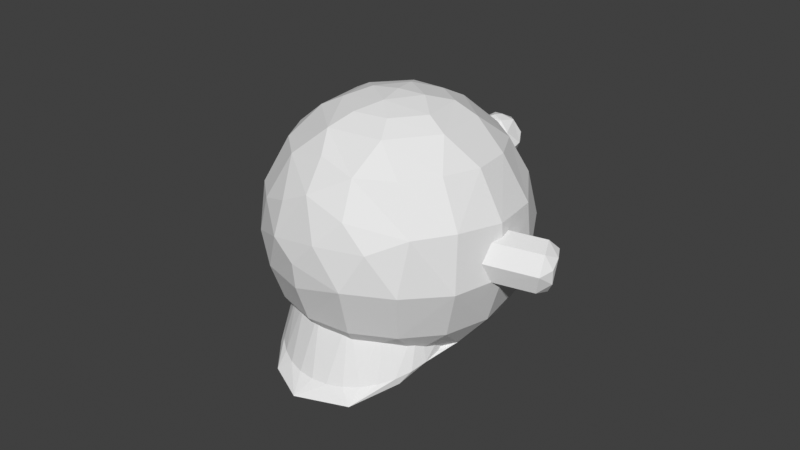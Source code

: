 # Source: ghost.blend  (saved by Blender 2.93.21; exported with 4.5.12 LTS)
import bpy
from mathutils import Matrix  # noqa: F401  (used for matrix-valued properties, if any)

bpy.ops.wm.read_factory_settings(use_empty=True)
scene = bpy.context.scene
scene.name = 'Scene'

# ---- collections
col_collection = bpy.data.collections.new('Collection'); scene.collection.children.link(col_collection)

# ---- world
world_world = bpy.data.worlds.new('World'); scene.world = world_world
world_world.use_nodes = True; world_world.node_tree.nodes.clear()
_N = world_world.node_tree.nodes; _L = world_world.node_tree.links
n0 = _N.new('ShaderNodeOutputWorld'); n0.name = 'World Output'; n0.location = (300, 300)
n1 = _N.new('ShaderNodeBackground'); n1.name = 'Background'; n1.location = (10, 300)
n1.inputs[0].default_value = (0.05088, 0.05088, 0.05088, 1.0)
_L.new(n1.outputs[0], n0.inputs[0])
n0.is_active_output = True
world_world.color = (0.05088, 0.05088, 0.05088)
world_world.use_sun_shadow = False
world_world.sun_shadow_jitter_overblur = 0.0

# ---- meshes
me_cylinder_001 = bpy.data.meshes.new('Cylinder.001')
me_cylinder_001.from_pydata([(0.6517, -0.8027, -0.8497), (0.9675, -0.3154, -0.6816), (1.05, -0.8422, -0.5918), (1.219, -0.673, -0.2885), (0.9764, -1.227, -0.3456), (0.928, -1.135, 0.04828), (0.6938, -1.462, -0.2124), (0.3178, -1.586, -0.1172), (0.2283, -1.445, 0.1278), (0.0308, -1.6, -0.2762), (-0.4558, -1.384, -0.09482), (-0.3408, -1.421, -0.5033), (-0.7189, -1.032, -0.4827), (-0.2068, -1.107, -0.7971), (-0.431, -0.5695, -0.8301), (0.1086, -0.7743, -0.9316), (0.2773, -0.2538, -0.9159), (-0.2283, 1.445, -0.1278), (-0.3178, 1.586, 0.1172), (-0.0308, 1.6, 0.2762), (0.4558, 1.384, 0.09482), (0.7189, 1.032, 0.4827), (0.3408, 1.421, 0.5033), (0.2068, 1.107, 0.7971), (0.431, 0.5695, 0.8301), (-0.2773, 0.2538, 0.9159), (-0.1086, 0.7743, 0.9316), (-0.9675, 0.3154, 0.6816), (-1.219, 0.673, 0.2885), (-0.6517, 0.8027, 0.8497), (-1.05, 0.8422, 0.5918), (-0.9764, 1.227, 0.3456), (-0.928, 1.135, -0.04828), (-0.6938, 1.462, 0.2124), (5.584, -1.474, -2.829), (1.986, 1.914, -4.479), (-1.758, 1.29, -4.588), (4.01, 1.363, -3.483), (2.263, 2.319, -3.788), (1.006, 2.352, -3.925), (-2.66, 1.072, -4.036), (-4.194, -1.522, -3.605), (5.252, -0.3719, -2.662), (3.759, 1.652, -2.56), (-1.254, 2.121, -3.575), (-2.104, 1.876, -3.401), (-3.8, -0.4884, -3.896), (4.82, 0.5349, -2.799), (2.53, 2.37, -2.641), (1.597, 2.658, -2.716), (0.7022, 2.598, -2.506), (-0.4254, 2.416, -2.366), (-1.332, 2.176, -2.661), (-2.867, 1.289, -3.144), (-3.401, 0.5402, -3.591), (0.9787, 2.499, -1.88), (-0.953, 2.303, -2.014), (-3.4, 0.6478, -2.424), (3.545, 1.341, -1.592), (2.199, 2.014, -1.512), (0.7042, 2.109, -1.283), (-1.172, 1.913, -1.505), (-2.266, 1.661, -2.122), (5.065, -0.531, -1.827), (4.542, 0.02437, -1.452), (3.391, 0.4211, -0.7675), (1.579, 1.154, -0.5477), (-0.4052, 1.229, -0.6122), (-1.762, 0.9557, -0.9257), (-2.954, 0.4164, -1.394), (-3.77, -0.4925, -1.841), (4.936, -1.924, -1.224), (3.274, -0.8649, -0.2441), (1.425, -0.4236, 0.1303), (-0.563, -0.4304, 0.07504), (-2.352, -0.6557, -0.4606), (-4.092, -0.6081, -2.577), (-4.296, -1.456, -2.978), (1.488, -2.229, 0.3511), (-3.366, -1.485, -0.9722), (5.382, -1.594, -1.912), (4.404, -1.777, -0.7381), (3.289, -2.347, -0.1006), (-0.6913, -2.376, 0.2821), (-2.452, -2.361, -0.2973), (-3.378, -3.114, -1.015), (3.285, -3.817, -0.2896), (1.481, -3.833, 0.1949), (-0.5494, -4.302, 0.01496), (-2.339, -4.051, -0.5131), (1.019, -5.176, -0.242), (-0.3796, -5.908, -0.7223), (4.972, -3.357, -1.414), (4.44, -3.859, -1.013), (3.409, -5.063, -0.8518), (2.069, -5.621, -0.6521), (-2.185, -5.47, -1.157), (-3.239, -4.88, -1.649), (1.192, -6.46, -1.149), (0.3745, -6.946, -1.743), (3.938, -5.583, -1.74), (2.776, -6.316, -1.549), (-0.5943, -6.851, -1.857), (-1.956, -6.393, -2.093), (-2.953, -5.734, -2.79), (5.394, -3.068, -2.01), (5.119, -4.132, -2.109), (2.403, -6.834, -2.238), (1.112, -7.2, -2.362), (-0.3189, -7.17, -3.052), (4.678, -5.051, -2.185), (3.787, -6.16, -2.678), (2.17, -7.017, -3.126), (-1.666, -6.708, -3.146), (5.364, -3.926, -3.065), (0.798, -7.154, -3.578), (4.037, -5.802, -3.592), (2.386, -6.668, -3.987), (-0.4843, -6.704, -4.238), (-1.848, -6.097, -4.218), (-2.703, -5.659, -3.933), (5.574, -2.255, -2.402), (5.019, -4.526, -3.517), (1.063, -6.382, -4.727), (-1.244, -5.325, -5.183), (4.232, -4.927, -4.382), (2.625, -5.596, -4.979), (0.1865, -5.734, -5.224), (1.268, -4.968, -5.61), (4.359, -3.644, -4.901), (2.779, -4.003, -5.636), (0.3464, -4.125, -5.916), (-1.108, -3.856, -5.786), (-2.354, -4.161, -5.222), (-4.053, -2.274, -4.02), (4.439, -2.164, -5.035), (1.46, -3.125, -6.065), (5.616, -2.878, -2.923), (5.497, -2.585, -3.65), (5.209, -2.732, -4.217), (2.896, -2.14, -5.825), (0.8017, -0.9941, -6.07), (-0.211, -2.281, -6.127), (-2.012, -2.164, -5.675), (-3.015, -2.704, -5.122), (4.348, -0.6956, -4.856), (-1.061, -0.8655, -5.832), (2.768, -0.3357, -5.593), (1.33, 0.04648, -5.648), (0.3609, -0.2416, -5.766), (-3.628, -2.235, -4.631), (2.219, 0.6359, -5.351), (-0.7224, -0.09166, -5.615), (-1.92, -0.2267, -5.405), (-2.498, 0.3083, -4.804), (5.439, -1.008, -3.391), (5.119, -0.6586, -3.951), (4.211, 0.5475, -4.298), (3.016, 1.111, -4.749), (1.338, 1.185, -5.115), (-3.163, -0.6521, -4.763), (-0.9415, 1.486, -4.649), (1.037, 1.109, -3.91), (0.1247, 0.8819, -3.275), (-0.751, 1.026, -3.577), (-0.01037, 0.9099, -2.569), (0.6585, 1.551, -2.198), (-0.1975, 1.315, -2.176), (-1.047, 1.293, -2.431), (1.355, -0.8242, -5.243), (0.5172, -1.1, -5.266), (0.5073, -0.8397, -4.807), (-0.3632, -1.024, -5.237), (0.349, 0.2168, -4.238), (-0.5453, 0.2294, -4.509), (-3.463, -2.309, -0.9024), (-4.263, -3.913, -0.7914), (-3.649, -2.869, -0.7609), (-4.464, -3.807, -1.462), (-3.846, -3.477, -0.7094), (-4.015, -4.087, -0.7443), (-4.144, -4.686, -0.8559), (-4.229, -5.249, -1.04), (-4.266, -5.756, -1.289), (-4.796, -5.763, -0.9404), (-4.866, -5.09, -1.491), (-4.699, -4.511, -2.191), (-4.253, -6.186, -1.594), (-4.192, -6.524, -1.943), (-4.085, -6.756, -2.323), (-3.935, -6.873, -2.719), (-4.737, -7.227, -2.013), (-4.862, -6.259, -2.211), (-3.749, -6.871, -3.115), (-4.295, -7.308, -3.002), (-3.533, -6.75, -3.497), (-3.297, -6.515, -3.85), (-3.048, -6.175, -4.16), (-4.424, -6.304, -3.15), (-2.803, -5.727, -4.416), (-3.954, -5.475, -3.662), (-4.685, -5.372, -2.71), (-2.608, -5.199, -4.599), (-3.769, -6.759, -3.743), (-1.901, -1.382, -1.054), (-1.907, -3.02, -0.7992), (-1.866, -4.177, -0.9876), (-1.756, -5.21, -1.466), (-1.597, -5.873, -2.151), (-1.459, -6.067, -2.743), (-1.335, -6.024, -3.291), (-1.157, -5.594, -4.031), (-1.052, -4.818, -4.546), (-1.051, -4.275, -4.753), (2.949, 2.777, -3.116), (3.663, 2.554, -2.944), (3.301, 2.775, -2.998), (2.533, 2.674, -3.059), (2.806, 2.764, -2.758), (2.193, 2.329, -2.948), (3.675, 2.404, -2.658), (3.194, 2.647, -2.593), (2.374, 2.489, -2.73), (2.874, 2.435, -2.424), (3.889, 2.085, -2.833), (3.364, 1.89, -2.361), (2.647, 2.047, -2.383), (2.32, 2.034, -2.55), (2.118, 2.024, -3.001), (3.384, 1.437, -2.472), (2.347, 1.506, -2.62), (3.758, 1.818, -2.589), (2.714, 1.379, -2.475), (2.135, 1.809, -2.761), (3.07, 1.047, -2.744), (3.486, 1.151, -2.802), (2.719, 1.05, -2.863), (2.357, 1.271, -2.916), (3.827, 1.496, -2.912), (3.213, 1.061, -3.103), (3.901, 1.801, -2.859), (3.645, 1.336, -3.131), (2.826, 1.178, -3.268), (2.344, 1.421, -3.203), (3.146, 1.39, -3.436), (2.13, 1.74, -3.028), (3.699, 1.791, -3.311), (3.372, 1.778, -3.478), (2.655, 1.935, -3.5), (3.885, 2.016, -3.1), (3.672, 2.319, -3.24), (3.305, 2.446, -3.385), (2.635, 2.388, -3.388), (2.262, 2.007, -3.271), (3.35, 1.424, -4.848), (4.063, 1.2, -4.676), (3.701, 1.421, -4.73), (2.934, 1.32, -4.791), (3.207, 1.41, -4.49), (2.593, 0.975, -4.68), (4.076, 1.05, -4.39), (3.594, 1.293, -4.325), (2.775, 1.135, -4.462), (3.275, 1.081, -4.156), (4.29, 0.7309, -4.565), (3.765, 0.5361, -4.093), (3.048, 0.6928, -4.115), (2.721, 0.68, -4.282), (2.519, 0.6695, -4.733), (3.785, 0.08284, -4.204), (2.748, 0.1522, -4.352), (4.159, 0.4636, -4.321), (3.115, 0.02513, -4.207), (2.535, 0.4546, -4.493), (3.471, -0.3065, -4.476), (3.887, -0.2031, -4.534), (3.119, -0.3039, -4.595), (2.758, -0.08269, -4.648), (4.227, 0.142, -4.644), (3.614, -0.2928, -4.835), (4.302, 0.4475, -4.591), (4.046, -0.0176, -4.863), (3.226, -0.1762, -5.0), (2.745, 0.06696, -4.935), (3.546, 0.03605, -5.168), (2.531, 0.3861, -4.76), (4.1, 0.437, -5.043), (3.773, 0.4242, -5.21), (3.056, 0.5809, -5.232), (4.285, 0.6624, -4.832), (4.073, 0.9648, -4.972), (3.706, 1.092, -5.117), (3.036, 1.034, -5.12), (2.662, 0.6534, -5.003), (1.696, -0.07201, -5.627), (1.641, -0.6284, -5.392), (1.562, -0.2913, -5.046), (1.614, 0.2624, -5.275), (0.7994, -0.182, -5.418), (1.027, 2.19, -2.734), (0.9721, 1.633, -2.498), (0.8922, 1.971, -2.152), (0.9451, 2.524, -2.382), (0.1301, 2.08, -2.524), (1.129, 1.846, -3.174), (1.074, 1.289, -2.939), (0.9941, 1.627, -2.592), (1.047, 2.18, -2.822), (0.2319, 1.736, -2.965), (1.594, 0.2721, -5.187), (1.54, -0.2844, -4.952), (1.46, 0.05279, -4.605), (1.513, 0.6064, -4.835), (0.6976, 0.1621, -4.978), (1.509, 0.8309, -4.817), (1.454, 0.2745, -4.581), (1.374, 0.6116, -4.235), (1.427, 1.165, -4.465), (0.612, 0.7209, -4.608), (1.424, 1.118, -4.45), (1.369, 0.5612, -4.215), (1.289, 0.8984, -3.868), (1.342, 1.452, -4.098), (0.5271, 1.008, -4.241), (1.247, 1.717, -3.684), (1.192, 1.16, -3.449), (1.112, 1.497, -3.102), (1.165, 2.051, -3.332), (0.3499, 1.607, -3.475), (1.331, 1.43, -4.05), (1.277, 0.8734, -3.815), (1.197, 1.211, -3.469), (1.25, 1.764, -3.699), (0.4347, 1.32, -3.841), (-1.518, 2.129, -2.496), (-1.381, 1.6, -2.253), (-1.281, 1.267, -2.602), (-1.419, 1.796, -2.845), (-0.5902, 1.917, -2.54), (-0.8323, -0.1282, -5.39), (-0.6955, -0.6572, -5.147), (-0.5961, -0.9904, -5.496), (-0.7334, -0.4618, -5.738), (0.09511, -0.3402, -5.434), (-0.9365, 0.2152, -4.95), (-0.7998, -0.3138, -4.707), (-0.7003, -0.6469, -5.056), (-0.8376, -0.1184, -5.298), (-0.009129, 0.003181, -4.993), (-1.413, 1.786, -2.936), (-1.277, 1.257, -2.694), (-1.177, 0.9238, -3.042), (-1.314, 1.452, -3.285), (-0.4859, 1.574, -2.98), (-1.29, 1.694, -3.458), (-1.153, 1.165, -3.216), (-1.054, 0.8323, -3.565), (-1.191, 1.361, -3.807), (-0.3627, 1.482, -3.502), (-1.203, 1.408, -3.825), (-1.067, 0.8793, -3.582), (-0.9671, 0.5462, -3.931), (-1.104, 1.075, -4.174), (-0.2759, 1.196, -3.869), (-1.022, 0.8105, -4.591), (-0.8851, 0.2815, -4.348), (-0.7856, -0.05162, -4.697), (-0.9229, 0.477, -4.94), (-0.09441, 0.5985, -4.635), (-1.109, 1.097, -4.225), (-0.9719, 0.5677, -3.982), (-0.8725, 0.2346, -4.331), (-1.01, 0.7631, -4.573), (-0.1813, 0.8847, -4.269), (1.506, -3.456, -6.277), (1.772, -4.365, -6.56), (1.506, -3.763, -6.54), (1.895, -3.932, -6.399), (1.917, -3.783, -6.196), (2.083, -4.454, -6.227), (1.879, -4.922, -6.269), (1.554, -4.852, -6.554), (1.624, -5.146, -6.291), (1.293, -5.301, -6.272), (1.084, -5.034, -6.56), (0.7874, -5.314, -6.163), (0.7198, -5.182, -6.379), (0.2032, -4.818, -6.255), (0.4028, -4.621, -6.544), (0.1097, -4.153, -6.249), (0.4882, -3.938, -6.551), (0.2987, -3.755, -6.277), (1.02, -3.652, -6.556), (0.5956, -3.498, -6.273), (0.9977, -3.34, -6.232), (0.9647, -3.5, -4.694), (1.361, -3.4, -4.88), (1.275, -3.696, -4.588), (1.758, -3.623, -4.865), (2.004, -4.006, -4.868), (1.705, -4.019, -4.591), (1.851, -4.553, -4.657), (2.041, -4.629, -4.881), (1.573, -5.22, -4.916), (1.542, -4.877, -4.591), (1.062, -5.325, -4.879), (1.005, -5.122, -4.646), (0.3715, -5.035, -4.901), (0.7156, -5.238, -4.856), (0.1481, -4.631, -4.881), (0.5229, -4.753, -4.584), (0.2561, -3.813, -4.871), (0.1131, -4.191, -4.872), (0.5105, -3.539, -4.881), (0.8902, -3.357, -4.947), (0.4718, -3.96, -4.591)], [], [(21, 3, 1, 20), (1, 2, 0), (2, 4, 0), (3, 4, 2), (5, 6, 4), (7, 9, 6), (10, 12, 11), (12, 14, 13), (14, 16, 15), (15, 0, 13), (16, 0, 15), (20, 19, 22), (22, 19, 23), (21, 22, 23), (24, 23, 26), (27, 25, 29), (28, 27, 30), (32, 28, 31), (155, 42, 34), (37, 43, 47), (40, 53, 45), (38, 49, 48), (46, 76, 54), (34, 80, 121), (161, 44, 164), (44, 168, 164), (63, 47, 64), (55, 60, 59), (61, 68, 67), (64, 58, 65), (57, 70, 69), (59, 60, 66), (60, 67, 66), (69, 79, 75), (80, 63, 71), (81, 72, 82), (84, 79, 85), (87, 83, 88), (80, 105, 121), (89, 85, 97), (90, 88, 91), (86, 94, 93), (90, 98, 95), (94, 101, 100), (98, 91, 99), (92, 106, 105), (103, 97, 104), (104, 189, 190), (133, 199, 202), (100, 111, 110), (100, 101, 111), (113, 104, 120), (111, 107, 112), (107, 108, 112), (105, 137, 121), (120, 193, 195), (115, 109, 118), (109, 113, 118), (114, 110, 122), (120, 195, 196), (117, 115, 123), (123, 118, 127), (118, 124, 127), (122, 116, 125), (133, 197, 199), (126, 123, 128), (128, 127, 131), (137, 114, 138), (130, 128, 136), (136, 131, 142), (132, 143, 142), (139, 129, 135), (136, 141, 140), (137, 34, 121), (141, 142, 146), (142, 143, 146), (146, 153, 152), (159, 169, 162), (145, 157, 156), (160, 150, 46), (151, 148, 159), (151, 35, 158), (156, 47, 155), (36, 154, 40), (159, 39, 35), (162, 173, 163), (165, 167, 166), (169, 170, 171), (174, 164, 173), (178, 185, 176), (198, 200, 203), (181, 182, 206), (179, 180, 205), (175, 177, 204), (183, 187, 207), (214, 218, 216), (217, 222, 218), (218, 223, 221), (224, 220, 231), (223, 226, 225), (225, 229, 231), (233, 228, 245), (225, 226, 232), (230, 233, 237), (231, 238, 240), (237, 233, 245), (237, 245, 243), (235, 234, 239), (239, 236, 242), (238, 235, 241), (241, 239, 244), (240, 238, 249), (243, 253, 248), (246, 250, 249), (253, 245, 228), (248, 252, 251), (252, 214, 251), (214, 252, 217), (251, 214, 216), (254, 258, 256), (257, 262, 258), (258, 263, 261), (264, 260, 271), (263, 266, 265), (265, 269, 271), (273, 268, 285), (265, 266, 272), (270, 273, 277), (271, 278, 280), (277, 273, 285), (277, 285, 283), (275, 274, 279), (279, 276, 282), (278, 275, 281), (281, 279, 284), (280, 278, 289), (283, 293, 288), (286, 290, 289), (293, 285, 268), (288, 292, 291), (292, 254, 291), (254, 292, 257), (291, 254, 256), (297, 294, 298), (294, 295, 298), (295, 296, 298), (296, 297, 298), (302, 299, 303), (299, 300, 303), (300, 301, 303), (301, 302, 303), (307, 304, 308), (304, 305, 308), (305, 306, 308), (306, 307, 308), (312, 309, 313), (309, 310, 313), (310, 311, 313), (311, 312, 313), (317, 314, 318), (314, 315, 318), (315, 316, 318), (316, 317, 318), (322, 319, 323), (319, 320, 323), (320, 321, 323), (321, 322, 323), (327, 324, 328), (324, 325, 328), (325, 326, 328), (326, 327, 328), (332, 329, 333), (329, 330, 333), (330, 331, 333), (331, 332, 333), (334, 335, 338), (335, 336, 338), (336, 337, 338), (337, 334, 338), (339, 340, 343), (340, 341, 343), (341, 342, 343), (342, 339, 343), (344, 345, 348), (345, 346, 348), (346, 347, 348), (347, 344, 348), (349, 350, 353), (350, 351, 353), (351, 352, 353), (352, 349, 353), (354, 355, 358), (355, 356, 358), (356, 357, 358), (357, 354, 358), (359, 360, 363), (360, 361, 363), (361, 362, 363), (362, 359, 363), (364, 365, 368), (365, 366, 368), (366, 367, 368), (367, 364, 368), (369, 370, 373), (370, 371, 373), (371, 372, 373), (372, 369, 373), (394, 414, 396), (378, 398, 399), (379, 399, 402), (380, 402, 403), (385, 405, 408), (385, 408, 407), (407, 409, 387), (412, 411, 389), (391, 411, 413), (374, 396, 398), (394, 374, 392), (392, 376, 375), (374, 378, 377), (377, 375, 376), (378, 379, 377), (377, 379, 375), (379, 380, 375), (380, 382, 381), (382, 384, 381), (383, 386, 384), (386, 388, 384), (387, 388, 386), (389, 391, 390), (391, 393, 390), (393, 392, 390), (396, 414, 395), (396, 397, 398), (402, 401, 404), (407, 408, 410), (409, 407, 410), (411, 412, 415), (24, 5, 3, 21), (25, 8, 5, 24), (10, 8, 25, 27), (12, 10, 27, 28), (14, 12, 28, 32), (16, 14, 32, 17), (20, 1, 16, 17), (6, 5, 8, 7), (1, 0, 16), (3, 2, 1), (5, 4, 3), (9, 7, 8, 10), (10, 11, 9), (11, 13, 9), (12, 13, 11), (14, 15, 13), (6, 9, 13, 0, 4), (19, 20, 17, 18), (33, 18, 17, 32), (20, 22, 21), (21, 23, 24), (24, 26, 25), (26, 23, 29), (25, 26, 29), (27, 29, 30), (30, 29, 31), (28, 30, 31), (32, 31, 33), (18, 33, 19), (33, 31, 29, 23, 19), (169, 148, 149, 170), (44, 161, 36, 45), (47, 42, 155), (162, 166, 50, 39), (36, 40, 45), (39, 38, 35), (49, 38, 39, 50), (166, 167, 51, 50), (43, 37, 38, 48), (159, 162, 39), (40, 54, 53), (76, 46, 41, 77), (80, 34, 42, 63), (55, 50, 51, 56), (47, 63, 42), (44, 45, 52), (56, 52, 45, 62), (52, 56, 51), (58, 64, 47, 43), (62, 45, 53, 57), (58, 43, 48, 59), (54, 57, 53), (59, 48, 49, 55), (76, 57, 54), (60, 55, 56, 61), (50, 55, 49), (68, 61, 62, 69), (62, 61, 56), (66, 65, 58, 59), (57, 69, 62), (74, 67, 68, 75), (76, 70, 57), (61, 67, 60), (81, 71, 63, 64), (72, 81, 64, 65), (69, 75, 68), (73, 72, 65, 66), (70, 79, 69), (73, 66, 67, 74), (78, 82, 72, 73), (79, 84, 75), (78, 73, 74, 83), (83, 74, 75, 84), (93, 81, 82, 86), (78, 83, 87), (86, 82, 78, 87), (84, 85, 89), (105, 80, 71, 92), (89, 88, 83, 84), (92, 71, 81, 93), (94, 86, 87, 95), (87, 88, 90), (89, 97, 96), (96, 91, 88, 89), (90, 95, 87), (103, 102, 91, 96), (90, 91, 98), (95, 101, 94), (98, 101, 95), (91, 102, 99), (106, 92, 93, 110), (110, 93, 94, 100), (108, 107, 101, 98), (96, 97, 103), (181, 182, 97, 85), (98, 99, 108), (101, 107, 111), (85, 180, 181), (109, 108, 99, 102), (113, 109, 102, 103), (114, 137, 105, 106), (103, 104, 113), (193, 120, 104, 190), (106, 110, 114), (117, 116, 111, 112), (41, 186, 77), (108, 115, 112), (108, 109, 115), (178, 76, 77, 186), (201, 134, 150, 200), (112, 115, 117), (116, 122, 110, 111), (113, 119, 118), (197, 133, 120, 196), (120, 119, 113), (97, 187, 188), (176, 70, 76, 178), (186, 41, 134, 201), (79, 175, 177), (115, 118, 123), (175, 79, 70, 176), (97, 183, 187), (117, 123, 126), (124, 119, 120, 133), (119, 124, 118), (200, 150, 144, 203), (126, 125, 116, 117), (202, 203, 144, 133), (79, 177, 179), (97, 182, 183), (131, 127, 124, 132), (123, 127, 128), (126, 128, 130), (139, 138, 114, 122), (129, 139, 122, 125), (179, 180, 85, 79), (133, 132, 124), (130, 129, 125, 126), (188, 189, 104, 97), (140, 135, 129, 130), (128, 131, 136), (130, 136, 140), (132, 142, 131), (133, 143, 132), (144, 143, 133), (34, 137, 138, 155), (142, 141, 136), (155, 138, 139, 156), (156, 139, 135, 145), (160, 153, 143, 144), (143, 153, 146), (145, 135, 140, 147), (148, 151, 147, 141), (144, 150, 160), (141, 147, 140), (149, 141, 146, 152), (141, 149, 148), (157, 145, 147, 158), (52, 168, 44), (153, 160, 154), (41, 46, 150, 134), (151, 158, 147), (36, 161, 152, 153), (159, 35, 151), (47, 156, 157, 37), (153, 154, 36), (161, 164, 174), (54, 40, 154, 160), (37, 157, 158, 38), (174, 172, 152, 161), (160, 46, 54), (35, 38, 158), (166, 162, 163, 165), (164, 163, 173), (165, 163, 164, 168), (173, 162, 169, 171), (168, 167, 165), (172, 171, 170), (173, 171, 172, 174), (168, 52, 51, 167), (148, 169, 159), (172, 170, 149, 152), (180, 179, 176, 184), (176, 177, 175), (176, 179, 177), (186, 185, 178), (187, 183, 184, 191), (176, 185, 184), (184, 181, 180), (184, 182, 181), (184, 183, 182), (192, 191, 184, 185), (201, 192, 185, 186), (194, 193, 190, 191), (191, 188, 187), (188, 191, 189), (189, 191, 190), (198, 194, 191, 192), (203, 196, 195, 194), (192, 201, 198), (193, 194, 195), (205, 204, 177, 179), (198, 203, 194), (196, 203, 197), (197, 203, 199), (201, 200, 198), (199, 203, 202), (212, 199, 202, 213), (211, 197, 199, 212), (210, 195, 196, 211), (209, 190, 193, 210), (208, 189, 190, 209), (189, 208, 188), (207, 206, 182, 183), (197, 211, 196), (208, 207, 187, 188), (206, 205, 180, 181), (195, 210, 193), (220, 215, 216, 221), (215, 224, 249), (217, 218, 214), (215, 220, 224), (219, 222, 217), (226, 223, 222, 227), (218, 221, 216), (222, 223, 218), (227, 222, 219, 233), (220, 225, 231), (223, 225, 220, 221), (230, 232, 226, 227), (228, 233, 219), (237, 236, 232, 230), (227, 233, 230), (231, 240, 224), (225, 232, 229), (229, 232, 234), (234, 235, 229), (232, 236, 234), (238, 231, 229, 235), (243, 242, 236, 237), (234, 236, 239), (235, 239, 241), (244, 242, 243, 248), (239, 242, 244), (245, 253, 243), (246, 249, 238, 241), (247, 246, 241, 244), (250, 246, 247, 251), (244, 248, 247), (248, 251, 247), (249, 224, 240), (248, 253, 252), (219, 217, 252, 253), (250, 215, 249), (215, 250, 251, 216), (260, 255, 256, 261), (253, 228, 219), (255, 264, 289), (257, 258, 254), (255, 260, 264), (259, 262, 257), (266, 263, 262, 267), (258, 261, 256), (262, 263, 258), (267, 262, 259, 273), (260, 265, 271), (263, 265, 260, 261), (270, 272, 266, 267), (268, 273, 259), (277, 276, 272, 270), (267, 273, 270), (271, 280, 264), (265, 272, 269), (269, 272, 274), (274, 275, 269), (272, 276, 274), (278, 271, 269, 275), (283, 282, 276, 277), (274, 276, 279), (275, 279, 281), (284, 282, 283, 288), (279, 282, 284), (285, 293, 283), (286, 289, 278, 281), (287, 286, 281, 284), (290, 286, 287, 291), (284, 288, 287), (288, 291, 287), (289, 264, 280), (288, 293, 292), (259, 257, 292, 293), (290, 255, 289), (255, 290, 291, 256), (296, 295, 294, 297), (293, 268, 259), (301, 300, 299, 302), (306, 305, 304, 307), (311, 310, 309, 312), (316, 315, 314, 317), (321, 320, 319, 322), (326, 325, 324, 327), (331, 330, 329, 332), (334, 337, 336, 335), (339, 342, 341, 340), (344, 347, 346, 345), (349, 352, 351, 350), (354, 357, 356, 355), (359, 362, 361, 360), (364, 367, 366, 365), (369, 372, 371, 370), (405, 385, 383, 403), (374, 398, 378), (378, 399, 379), (379, 402, 380), (380, 403, 382), (382, 403, 383), (412, 389, 387, 409), (385, 407, 387), (414, 394, 393, 413), (389, 411, 391), (391, 413, 393), (394, 396, 374), (374, 376, 392), (374, 377, 376), (380, 381, 375), (383, 384, 382), (385, 386, 383), (387, 386, 385), (387, 389, 388), (389, 390, 388), (394, 392, 393), (390, 392, 375, 381, 384, 388), (401, 402, 399, 400), (396, 395, 397), (397, 400, 398), (398, 400, 399), (406, 405, 403, 404), (401, 400, 404), (402, 404, 403), (410, 415, 412, 409), (406, 404, 410), (405, 406, 408), (408, 406, 410), (411, 415, 413), (413, 415, 395), (414, 413, 395), (395, 415, 397), (397, 415, 410, 404, 400)])
_uv = me_cylinder_001.uv_layers.new(name='UVMap')
_uv.uv.foreach_set('vector', [0.7689, 0.5789, 0.7653, 0.9223, 0.8846, 0.9205, 0.8872, 0.5761, 0.8846, 0.9205, 0.878, 1.0, 0.9033, 1.0, 0.4097, 0.3289, 0.4033, 0.2152, 0.3011, 0.3764, 0.7653, 0.9223, 0.753, 1.0, 0.7783, 1.0, 0.6431, 0.9252, 0.628, 1.0, 0.6533, 1.0, 0.2665, 0.07428, 0.1924, 0.1065, 0.3471, 0.121, 0.3864, 0.9239, 0.2682, 0.9211, 0.3292, 1.0, 0.2682, 0.9211, 0.1441, 0.9205, 0.2058, 1.0, 0.1441, 0.9205, 0.02272, 0.9204, 0.08066, 1.0, 0.1712, 0.4093, 0.3011, 0.3764, 0.1144, 0.3231, 0.02272, 0.9204, 0.002956, 1.0, 0.02829, 1.0, 0.8872, 0.5761, 0.9033, 0.5, 0.878, 0.5, 0.9031, 0.309, 0.8076, 0.3935, 0.8856, 0.1769, 0.7689, 0.5789, 0.747, 0.5, 0.7217, 0.5, 0.6447, 0.5795, 0.622, 0.5, 0.5967, 0.5, 0.3854, 0.5795, 0.5142, 0.5796, 0.4524, 0.5, 0.2661, 0.5777, 0.3854, 0.5795, 0.327, 0.5, 0.1439, 0.5748, 0.2661, 0.5777, 0.2034, 0.5, 0.8113, 0.875, 0.7044, 0.875, 0.779, 0.9375, 0.7341, 0.7191, 0.6731, 0.7184, 0.7019, 0.8125, 0.7321, 0.25, 0.6697, 0.25, 0.689, 0.3125, 0.7256, 0.5916, 0.672, 0.5625, 0.6726, 0.625, 0.7437, 0.125, 0.5856, 0.125, 0.7003, 0.1875, 0.779, 0.9375, 0.5482, 0.9375, 0.6719, 1.0, 0.7663, 0.375, 0.7041, 0.375, 0.7248, 0.375, 0.7041, 0.375, 0.6612, 0.375, 0.7248, 0.375, 0.6002, 0.875, 0.7019, 0.8125, 0.5806, 0.8125, 0.625, 0.5364, 0.5938, 0.5275, 0.6111, 0.625, 0.5938, 0.4047, 0.5482, 0.375, 0.5487, 0.4673, 0.5806, 0.8125, 0.6111, 0.7175, 0.5478, 0.7202, 0.6093, 0.2182, 0.5342, 0.1875, 0.5476, 0.2791, 0.6111, 0.625, 0.5938, 0.5275, 0.5498, 0.5933, 0.5938, 0.5275, 0.5487, 0.4673, 0.5498, 0.5933, 0.5476, 0.2791, 0.4607, 0.25, 0.4849, 0.3411, 0.5482, 0.9375, 0.6002, 0.875, 0.4538, 0.875, 0.4537, 0.8125, 0.4847, 0.7209, 0.4218, 0.7221, 0.4218, 0.3405, 0.4607, 0.25, 0.3865, 0.25, 0.3711, 0.5978, 0.4218, 0.4676, 0.3583, 0.4674, 0.5482, 0.9375, 0.2714, 0.9375, 0.3906, 1.0, 0.3587, 0.3412, 0.3865, 0.25, 0.293, 0.25, 0.3239, 0.5625, 0.3583, 0.4674, 0.295, 0.4673, 0.359, 0.7209, 0.296, 0.7201, 0.3264, 0.8125, 0.3239, 0.5625, 0.262, 0.5625, 0.2955, 0.625, 0.296, 0.7201, 0.2396, 0.6627, 0.2321, 0.75, 0.262, 0.5625, 0.295, 0.4673, 0.2327, 0.5, 0.3273, 0.875, 0.2169, 0.875, 0.2714, 0.9375, 0.2336, 0.3433, 0.293, 0.25, 0.2063, 0.25, 0.2063, 0.25, 0.2188, 0.25, 0.1875, 0.25, 0.02671, 0.25, 0.03125, 0.25, 2.98e-08, 0.25, 0.2321, 0.75, 0.1704, 0.7168, 0.2003, 0.8125, 0.2321, 0.75, 0.2396, 0.6627, 0.1704, 0.7168, 0.1733, 0.3458, 0.2063, 0.25, 0.1278, 0.25, 0.1704, 0.7168, 0.2003, 0.625, 0.1562, 0.5941, 0.2003, 0.625, 0.1962, 0.5376, 0.1562, 0.5941, 0.2714, 0.9375, 0.05753, 0.9375, 0.1719, 1.0, 0.1278, 0.25, 0.1563, 0.25, 0.125, 0.25, 0.1418, 0.5, 0.1723, 0.4375, 0.112, 0.406, 0.1723, 0.4375, 0.1733, 0.3458, 0.112, 0.406, 0.09452, 0.875, 0.2003, 0.8125, 0.07918, 0.8125, 0.1278, 0.25, 0.125, 0.25, 0.09375, 0.25, 0.1107, 0.5945, 0.1418, 0.5, 0.08011, 0.5, 0.08011, 0.5, 0.112, 0.406, 0.05134, 0.4375, 0.112, 0.406, 0.04809, 0.3429, 0.05134, 0.4375, 0.07918, 0.8125, 0.1098, 0.7193, 0.04758, 0.7209, 0.02671, 0.25, 0.0625, 0.25, 0.03125, 0.25, 0.04832, 0.5953, 0.08011, 0.5, 0.01707, 0.5, 0.01707, 0.5, 0.05134, 0.4375, 0.0, 0.4375, 0.05753, 0.9375, 0.09452, 0.875, 2.98e-08, 0.875, 0.9851, 0.5957, 1.0, 0.5, 0.9535, 0.5, 0.9535, 0.5, 0.9881, 0.4375, 0.928, 0.3996, 0.9849, 0.3425, 0.9218, 0.2779, 0.928, 0.3996, 0.9535, 0.8125, 0.9847, 0.7219, 0.9219, 0.7231, 0.9535, 0.5, 0.8844, 0.4641, 0.9218, 0.5958, 0.9537, 0.9375, 0.779, 0.9375, 0.8906, 1.0, 0.8844, 0.4641, 0.928, 0.3996, 0.875, 0.344, 0.928, 0.3996, 0.9218, 0.2779, 0.875, 0.344, 0.875, 0.344, 0.8376, 0.2867, 0.8415, 0.375, 0.7992, 0.5, 0.8415, 0.5, 0.7456, 0.5, 0.859, 0.7218, 0.7962, 0.7207, 0.8271, 0.8125, 0.8264, 0.1875, 0.9222, 0.125, 0.7437, 0.125, 0.8251, 0.5625, 0.8437, 0.5, 0.7992, 0.5, 0.8251, 0.5625, 0.764, 0.5625, 0.7955, 0.625, 0.8271, 0.8125, 0.7019, 0.8125, 0.8113, 0.875, 0.7639, 0.3125, 0.7961, 0.25, 0.7321, 0.25, 0.7992, 0.5, 0.7297, 0.5, 0.764, 0.5625, 0.7456, 0.5, 0.7712, 0.4375, 0.7188, 0.4375, 0.6875, 0.4375, 0.6562, 0.4375, 0.6587, 0.5, 0.8415, 0.5, 0.8438, 0.4375, 0.8125, 0.4375, 0.7812, 0.375, 0.7248, 0.375, 0.7712, 0.4375, 0.4895, 0.125, 0.3739, 0.125, 0.47, 0.1875, 0.1139, 0.125, 0.007003, 0.125, 0.06333, 0.1875, 0.375, 0.25, 0.3438, 0.25, 0.3576, 0.25, 0.4375, 0.25, 0.4062, 0.25, 0.4165, 0.25, 0.5, 0.25, 0.4688, 0.25, 0.5001, 0.25, 0.3125, 0.25, 0.2812, 0.25, 0.2948, 0.25, 0.7214, 0.4683, 0.6194, 0.4454, 0.7014, 0.5938, 0.7054, 0.3129, 0.5817, 0.28, 0.6194, 0.4454, 0.6194, 0.4454, 0.5216, 0.4898, 0.5852, 0.5937, 0.6516, 0.926, 0.5883, 0.7858, 0.3871, 0.8454, 0.5216, 0.4898, 0.4508, 0.4202, 0.4264, 0.6633, 0.4264, 0.6633, 0.3179, 0.6736, 0.3871, 0.8454, 0.3803, 0.1529, 0.4583, 0.02839, 0.1596, 0.07403, 0.4264, 0.6633, 0.4508, 0.4202, 0.3229, 0.4343, 0.3249, 0.2788, 0.3803, 0.1529, 0.2026, 0.2509, 0.3871, 0.8454, 0.1446, 0.843, 0.2009, 0.9515, 0.2026, 0.2509, 0.3803, 0.1529, 0.1596, 0.07403, 0.2026, 0.2509, 0.1596, 0.07403, 0.08827, 0.2142, 0.2054, 0.6871, 0.2214, 0.5317, 0.1194, 0.5546, 0.1194, 0.5546, 0.2014, 0.4062, 0.08516, 0.4063, 0.1446, 0.843, 0.2054, 0.6871, 0.08168, 0.72, 0.08168, 0.72, 0.1194, 0.5546, 0.02756, 0.5102, 0.2009, 0.9515, 0.1446, 0.843, 1.558e-08, 0.8452, 0.08827, 0.2142, 1.591e-08, 0.1541, 2.98e-08, 0.2791, 0.9541, 0.7225, 0.8249, 0.7212, 0.8803, 0.8471, 0.8871, 0.1546, 0.9539, 0.0625, 0.6928, 0.04853, 0.9264, 0.3367, 0.8179, 0.3264, 0.8229, 0.5657, 0.8179, 0.3264, 0.7214, 0.4683, 0.8229, 0.5657, 0.7214, 0.4683, 0.8179, 0.3264, 0.7054, 0.3129, 0.8229, 0.5657, 0.7214, 0.4683, 0.7014, 0.5938, 0.7214, 0.4683, 0.6194, 0.4454, 0.7014, 0.5938, 0.7054, 0.3129, 0.5817, 0.28, 0.6194, 0.4454, 0.6194, 0.4454, 0.5216, 0.4898, 0.5852, 0.5937, 0.6516, 0.926, 0.5883, 0.7858, 0.3871, 0.8454, 0.5216, 0.4898, 0.4508, 0.4202, 0.4264, 0.6633, 0.4264, 0.6633, 0.3179, 0.6736, 0.3871, 0.8454, 0.3803, 0.1529, 0.4583, 0.02839, 0.1596, 0.07403, 0.4264, 0.6633, 0.4508, 0.4202, 0.3229, 0.4343, 0.3249, 0.2788, 0.3803, 0.1529, 0.2026, 0.2509, 0.3871, 0.8454, 0.1446, 0.843, 0.2009, 0.9515, 0.2026, 0.2509, 0.3803, 0.1529, 0.1596, 0.07403, 0.2026, 0.2509, 0.1596, 0.07403, 0.08827, 0.2142, 0.2054, 0.6871, 0.2214, 0.5317, 0.1194, 0.5546, 0.1194, 0.5546, 0.2014, 0.4062, 0.08516, 0.4063, 0.1446, 0.843, 0.2054, 0.6871, 0.08168, 0.72, 0.08168, 0.72, 0.1194, 0.5546, 0.02756, 0.5102, 0.2009, 0.9515, 0.1446, 0.843, 1.558e-08, 0.8452, 0.08827, 0.2142, 1.591e-08, 0.1541, 2.98e-08, 0.2791, 0.9541, 0.7225, 0.8249, 0.7212, 0.8803, 0.8471, 0.8871, 0.1546, 0.9539, 0.0625, 0.6928, 0.04853, 0.9264, 0.3367, 0.8179, 0.3264, 0.8229, 0.5657, 0.8179, 0.3264, 0.7214, 0.4683, 0.8229, 0.5657, 0.7214, 0.4683, 0.8179, 0.3264, 0.7054, 0.3129, 0.8229, 0.5657, 0.7214, 0.4683, 0.7014, 0.5938, 0.1196, 0.4264, 0.4087, 0.3944, 0.25, 0.25, 0.4087, 0.3944, 0.3767, 0.07093, 0.25, 0.25, 0.3767, 0.07093, 0.09101, 0.1059, 0.25, 0.25, 0.09101, 0.1059, 0.1196, 0.4264, 0.25, 0.25, 0.1196, 0.4264, 0.4087, 0.3944, 0.25, 0.25, 0.4087, 0.3944, 0.3767, 0.07093, 0.25, 0.25, 0.3767, 0.07093, 0.09101, 0.1059, 0.25, 0.25, 0.09101, 0.1059, 0.1196, 0.4264, 0.25, 0.25, 0.1196, 0.4264, 0.4087, 0.3944, 0.25, 0.25, 0.4087, 0.3944, 0.3767, 0.07093, 0.25, 0.25, 0.3767, 0.07093, 0.09101, 0.1059, 0.25, 0.25, 0.09101, 0.1059, 0.1196, 0.4264, 0.25, 0.25, 0.1196, 0.4264, 0.4087, 0.3944, 0.25, 0.25, 0.4087, 0.3944, 0.3767, 0.07093, 0.25, 0.25, 0.3767, 0.07093, 0.09101, 0.1059, 0.25, 0.25, 0.09101, 0.1059, 0.1196, 0.4264, 0.25, 0.25, 0.1196, 0.4264, 0.4087, 0.3944, 0.25, 0.25, 0.4087, 0.3944, 0.3767, 0.07093, 0.25, 0.25, 0.3767, 0.07093, 0.09101, 0.1059, 0.25, 0.25, 0.09101, 0.1059, 0.1196, 0.4264, 0.25, 0.25, 0.1196, 0.4264, 0.4087, 0.3944, 0.25, 0.25, 0.4087, 0.3944, 0.3767, 0.07093, 0.25, 0.25, 0.3767, 0.07093, 0.09101, 0.1059, 0.25, 0.25, 0.09101, 0.1059, 0.1196, 0.4264, 0.25, 0.25, 0.1196, 0.4264, 0.4087, 0.3944, 0.25, 0.25, 0.4087, 0.3944, 0.3767, 0.07093, 0.25, 0.25, 0.3767, 0.07093, 0.09101, 0.1059, 0.25, 0.25, 0.09101, 0.1059, 0.1196, 0.4264, 0.25, 0.25, 0.1196, 0.4264, 0.4087, 0.3944, 0.25, 0.25, 0.4087, 0.3944, 0.3767, 0.07093, 0.25, 0.25, 0.3767, 0.07093, 0.09101, 0.1059, 0.25, 0.25, 0.09101, 0.1059, 0.1196, 0.4264, 0.25, 0.25, 0.379, 0.4275, 0.4093, 0.1064, 0.25, 0.25, 0.4093, 0.1064, 0.1205, 0.07277, 0.25, 0.25, 0.1205, 0.07277, 0.09069, 0.3936, 0.25, 0.25, 0.09069, 0.3936, 0.379, 0.4275, 0.25, 0.25, 0.379, 0.4275, 0.4093, 0.1064, 0.25, 0.25, 0.4093, 0.1064, 0.1205, 0.07277, 0.25, 0.25, 0.1205, 0.07277, 0.09069, 0.3936, 0.25, 0.25, 0.09069, 0.3936, 0.379, 0.4275, 0.25, 0.25, 0.379, 0.4275, 0.4093, 0.1064, 0.25, 0.25, 0.4093, 0.1064, 0.1205, 0.07277, 0.25, 0.25, 0.1205, 0.07277, 0.09069, 0.3936, 0.25, 0.25, 0.09069, 0.3936, 0.379, 0.4275, 0.25, 0.25, 0.379, 0.4275, 0.4093, 0.1064, 0.25, 0.25, 0.4093, 0.1064, 0.1205, 0.07277, 0.25, 0.25, 0.1205, 0.07277, 0.09069, 0.3936, 0.25, 0.25, 0.09069, 0.3936, 0.379, 0.4275, 0.25, 0.25, 0.379, 0.4275, 0.4093, 0.1064, 0.25, 0.25, 0.4093, 0.1064, 0.1205, 0.07277, 0.25, 0.25, 0.1205, 0.07277, 0.09069, 0.3936, 0.25, 0.25, 0.09069, 0.3936, 0.379, 0.4275, 0.25, 0.25, 0.379, 0.4275, 0.4093, 0.1064, 0.25, 0.25, 0.4093, 0.1064, 0.1205, 0.07277, 0.25, 0.25, 0.1205, 0.07277, 0.09069, 0.3936, 0.25, 0.25, 0.09069, 0.3936, 0.379, 0.4275, 0.25, 0.25, 0.379, 0.4275, 0.4093, 0.1064, 0.25, 0.25, 0.4093, 0.1064, 0.1205, 0.07277, 0.25, 0.25, 0.1205, 0.07277, 0.09069, 0.3936, 0.25, 0.25, 0.09069, 0.3936, 0.379, 0.4275, 0.25, 0.25, 0.379, 0.4275, 0.4093, 0.1064, 0.25, 0.25, 0.4093, 0.1064, 0.1205, 0.07277, 0.25, 0.25, 0.1205, 0.07277, 0.09069, 0.3936, 0.25, 0.25, 0.09069, 0.3936, 0.379, 0.4275, 0.25, 0.25, 0.9927, 0.9234, 0.9996, 0.5921, 0.9528, 0.5807, 0.8452, 0.9004, 0.8817, 0.5783, 0.806, 0.5766, 0.7305, 0.9089, 0.806, 0.5766, 0.7017, 0.581, 0.6538, 0.9163, 0.7017, 0.581, 0.5826, 0.5887, 0.4537, 0.8954, 0.4995, 0.5837, 0.4338, 0.576, 0.4537, 0.8954, 0.4338, 0.576, 0.37, 0.5894, 0.37, 0.5894, 0.3005, 0.5809, 0.3293, 0.9147, 0.2248, 0.5777, 0.157, 0.5821, 0.2229, 0.9127, 0.1478, 0.9235, 0.157, 0.5821, 0.09532, 0.5842, 0.9294, 0.9222, 0.9528, 0.5807, 0.8817, 0.5783, 0.9927, 0.9234, 0.9294, 0.9222, 0.9844, 1.0, 0.2411, 0.4066, 0.3486, 0.3852, 0.4048, 0.2479, 0.9294, 0.9222, 0.8452, 0.9004, 0.8773, 0.9766, 0.4036, 0.3656, 0.4048, 0.2479, 0.3486, 0.3852, 0.8452, 0.9004, 0.7305, 0.9089, 0.8099, 0.9627, 0.8099, 0.9627, 0.7305, 0.9089, 0.7656, 1.0, 0.7305, 0.9089, 0.6538, 0.9163, 0.7022, 1.0, 0.6538, 0.9163, 0.5969, 0.9239, 0.6423, 1.0, 0.5969, 0.9239, 0.5655, 1.0, 0.5908, 1.0, 0.5305, 0.9189, 0.4291, 0.9524, 0.4834, 1.0, 0.1579, 0.07964, 0.08997, 0.1817, 0.2458, 0.08265, 0.3293, 0.9147, 0.378, 1.0, 0.4291, 0.9524, 0.2229, 0.9127, 0.1478, 0.9235, 0.2038, 1.0, 0.1478, 0.9235, 0.08235, 0.9228, 0.1071, 1.0, 0.08235, 0.9228, 0.06546, 1.0, 0.09079, 1.0, 0.9528, 0.5807, 0.9996, 0.5921, 0.9977, 0.5234, 0.9528, 0.5807, 0.9345, 0.5, 0.8904, 0.5702, 0.7017, 0.581, 0.6533, 0.5, 0.6274, 0.5217, 0.37, 0.5894, 0.4338, 0.576, 0.3906, 0.5, 0.3005, 0.5809, 0.37, 0.5894, 0.3311, 0.5, 0.157, 0.5821, 0.2248, 0.5777, 0.1719, 0.5, 0.6447, 0.5795, 0.6431, 0.9252, 0.7653, 0.9223, 0.7689, 0.5789, 0.5142, 0.5796, 0.5137, 0.9262, 0.6431, 0.9252, 0.6447, 0.5795, 0.3864, 0.9239, 0.5137, 0.9262, 0.5142, 0.5796, 0.3854, 0.5795, 0.2682, 0.9211, 0.3864, 0.9239, 0.3854, 0.5795, 0.2661, 0.5777, 0.1441, 0.9205, 0.2682, 0.9211, 0.2661, 0.5777, 0.1439, 0.5748, 0.02272, 0.9204, 0.1441, 0.9205, 0.1439, 0.5748, 0.02343, 0.5738, 0.8872, 0.5761, 0.8846, 0.9205, 0.9828, 0.9206, 0.9835, 0.5742, 0.5908, 1.0, 0.6431, 0.9252, 0.5137, 0.9262, 0.5655, 1.0, 0.8846, 0.9205, 0.9524, 1.0, 0.9828, 0.9206, 0.7653, 0.9223, 0.827, 1.0, 0.8846, 0.9205, 0.6431, 0.9252, 0.7034, 1.0, 0.7653, 0.9223, 0.4405, 1.0, 0.4658, 1.0, 0.5137, 0.9262, 0.3864, 0.9239, 0.3864, 0.9239, 0.378, 1.0, 0.4033, 1.0, 0.09687, 0.191, 0.1144, 0.3231, 0.1924, 0.1065, 0.2682, 0.9211, 0.2217, 1.0, 0.247, 1.0, 0.1441, 0.9205, 0.09671, 1.0, 0.122, 1.0, 0.3471, 0.121, 0.1924, 0.1065, 0.1144, 0.3231, 0.3011, 0.3764, 0.4033, 0.2152, 0.9405, 0.5, 0.8872, 0.5761, 0.9835, 0.5742, 0.9658, 0.5, 0.09079, 0.5, 0.06546, 0.5, 0.02343, 0.5738, 0.1439, 0.5748, 0.8872, 0.5761, 0.8292, 0.5, 0.7689, 0.5789, 0.7689, 0.5789, 0.7058, 0.5, 0.6447, 0.5795, 0.6447, 0.5795, 0.5807, 0.5, 0.5142, 0.5796, 0.8288, 0.09068, 0.8856, 0.1769, 0.6989, 0.1236, 0.5142, 0.5796, 0.5283, 0.5, 0.503, 0.5, 0.3854, 0.5795, 0.4033, 0.5, 0.378, 0.5, 0.5903, 0.1711, 0.6989, 0.1236, 0.5967, 0.2848, 0.2661, 0.5777, 0.2783, 0.5, 0.253, 0.5, 0.1439, 0.5748, 0.1533, 0.5, 0.128, 0.5, 0.7335, 0.4257, 0.6529, 0.379, 0.8076, 0.3935, 0.6529, 0.379, 0.5967, 0.2848, 0.6989, 0.1236, 0.8856, 0.1769, 0.8076, 0.3935, 0.8415, 0.5, 0.8437, 0.5, 0.8438, 0.4375, 0.8438, 0.4375, 0.7041, 0.375, 0.7663, 0.375, 0.7639, 0.3125, 0.689, 0.3125, 0.7019, 0.8125, 0.7044, 0.875, 0.8113, 0.875, 0.7456, 0.5, 0.6587, 0.5, 0.6615, 0.5, 0.7297, 0.5, 0.7639, 0.3125, 0.7321, 0.25, 0.689, 0.3125, 0.7297, 0.5, 0.7256, 0.5916, 0.764, 0.5625, 0.672, 0.5625, 0.7256, 0.5916, 0.7297, 0.5, 0.6615, 0.5, 0.6587, 0.5, 0.6562, 0.4375, 0.6562, 0.4375, 0.6615, 0.5, 0.6731, 0.7184, 0.7341, 0.7191, 0.7256, 0.5916, 0.6726, 0.625, 0.7992, 0.5, 0.7456, 0.5, 0.7297, 0.5, 0.7321, 0.25, 0.7003, 0.1875, 0.6697, 0.25, 0.5856, 0.125, 0.7437, 0.125, 0.76, 0.05058, 0.5799, 0.0625, 0.5482, 0.9375, 0.779, 0.9375, 0.7044, 0.875, 0.6002, 0.875, 0.625, 0.5364, 0.6615, 0.5, 0.6562, 0.4375, 0.625, 0.411, 0.7019, 0.8125, 0.6002, 0.875, 0.7044, 0.875, 0.7041, 0.375, 0.689, 0.3125, 0.6562, 0.375, 0.625, 0.411, 0.6562, 0.375, 0.689, 0.3125, 0.6161, 0.3125, 0.6562, 0.375, 0.625, 0.411, 0.6562, 0.4375, 0.6111, 0.7175, 0.5806, 0.8125, 0.7019, 0.8125, 0.6731, 0.7184, 0.6161, 0.3125, 0.689, 0.3125, 0.6697, 0.25, 0.6093, 0.2182, 0.6111, 0.7175, 0.6731, 0.7184, 0.6726, 0.625, 0.6111, 0.625, 0.7003, 0.1875, 0.6093, 0.2182, 0.6697, 0.25, 0.6111, 0.625, 0.6726, 0.625, 0.672, 0.5625, 0.625, 0.5364, 0.5856, 0.125, 0.6093, 0.2182, 0.7003, 0.1875, 0.5938, 0.5275, 0.625, 0.5364, 0.625, 0.411, 0.5938, 0.4047, 0.6615, 0.5, 0.625, 0.5364, 0.672, 0.5625, 0.5482, 0.375, 0.5938, 0.4047, 0.6161, 0.3125, 0.5476, 0.2791, 0.6161, 0.3125, 0.5938, 0.4047, 0.625, 0.411, 0.5498, 0.5933, 0.5478, 0.7202, 0.6111, 0.7175, 0.6111, 0.625, 0.6093, 0.2182, 0.5476, 0.2791, 0.6161, 0.3125, 0.4853, 0.4674, 0.5487, 0.4673, 0.5482, 0.375, 0.4849, 0.3411, 0.5856, 0.125, 0.5342, 0.1875, 0.6093, 0.2182, 0.5938, 0.4047, 0.5487, 0.4673, 0.5938, 0.5275, 0.4537, 0.8125, 0.4538, 0.875, 0.6002, 0.875, 0.5806, 0.8125, 0.4847, 0.7209, 0.4537, 0.8125, 0.5806, 0.8125, 0.5478, 0.7202, 0.5476, 0.2791, 0.4849, 0.3411, 0.5482, 0.375, 0.4865, 0.5936, 0.4847, 0.7209, 0.5478, 0.7202, 0.5498, 0.5933, 0.5342, 0.1875, 0.4607, 0.25, 0.5476, 0.2791, 0.4865, 0.5936, 0.5498, 0.5933, 0.5487, 0.4673, 0.4853, 0.4674, 0.428, 0.6004, 0.4218, 0.7221, 0.4847, 0.7209, 0.4865, 0.5936, 0.4607, 0.25, 0.4218, 0.3405, 0.4849, 0.3411, 0.428, 0.6004, 0.4865, 0.5936, 0.4853, 0.4674, 0.4218, 0.4676, 0.4218, 0.4676, 0.4853, 0.4674, 0.4849, 0.3411, 0.4218, 0.3405, 0.3264, 0.8125, 0.4537, 0.8125, 0.4218, 0.7221, 0.359, 0.7209, 0.428, 0.6004, 0.4218, 0.4676, 0.3711, 0.5978, 0.359, 0.7209, 0.4218, 0.7221, 0.428, 0.6004, 0.3711, 0.5978, 0.4218, 0.3405, 0.3865, 0.25, 0.3587, 0.3412, 0.2714, 0.9375, 0.5482, 0.9375, 0.4538, 0.875, 0.3273, 0.875, 0.3587, 0.3412, 0.3583, 0.4674, 0.4218, 0.4676, 0.4218, 0.3405, 0.3273, 0.875, 0.4538, 0.875, 0.4537, 0.8125, 0.3264, 0.8125, 0.296, 0.7201, 0.359, 0.7209, 0.3711, 0.5978, 0.2955, 0.625, 0.3711, 0.5978, 0.3583, 0.4674, 0.3239, 0.5625, 0.3587, 0.3412, 0.293, 0.25, 0.2957, 0.342, 0.2957, 0.342, 0.295, 0.4673, 0.3583, 0.4674, 0.3587, 0.3412, 0.3239, 0.5625, 0.2955, 0.625, 0.3711, 0.5978, 0.2336, 0.3433, 0.233, 0.4375, 0.295, 0.4673, 0.2957, 0.342, 0.3239, 0.5625, 0.295, 0.4673, 0.262, 0.5625, 0.2955, 0.625, 0.2396, 0.6627, 0.296, 0.7201, 0.262, 0.5625, 0.2396, 0.6627, 0.2955, 0.625, 0.295, 0.4673, 0.233, 0.4375, 0.2327, 0.5, 0.2169, 0.875, 0.3273, 0.875, 0.3264, 0.8125, 0.2003, 0.8125, 0.2003, 0.8125, 0.3264, 0.8125, 0.296, 0.7201, 0.2321, 0.75, 0.1962, 0.5376, 0.2003, 0.625, 0.2396, 0.6627, 0.262, 0.5625, 0.2957, 0.342, 0.293, 0.25, 0.2336, 0.3433, 0.375, 0.25, 0.3438, 0.25, 0.293, 0.25, 0.3865, 0.25, 0.262, 0.5625, 0.2327, 0.5, 0.1962, 0.5376, 0.2396, 0.6627, 0.2003, 0.625, 0.1704, 0.7168, 0.3865, 0.25, 0.4062, 0.25, 0.375, 0.25, 0.1723, 0.4375, 0.1962, 0.5376, 0.2327, 0.5, 0.233, 0.4375, 0.1733, 0.3458, 0.1723, 0.4375, 0.233, 0.4375, 0.2336, 0.3433, 0.09452, 0.875, 0.05753, 0.9375, 0.2714, 0.9375, 0.2169, 0.875, 0.2336, 0.3433, 0.2063, 0.25, 0.1733, 0.3458, 0.1563, 0.25, 0.1278, 0.25, 0.2063, 0.25, 0.1875, 0.25, 0.2169, 0.875, 0.2003, 0.8125, 0.09452, 0.875, 0.1107, 0.5945, 0.1098, 0.7193, 0.1704, 0.7168, 0.1562, 0.5941, 0.4844, 0.0, 0.4294, 0.04901, 0.5799, 0.0625, 0.1962, 0.5376, 0.1418, 0.5, 0.1562, 0.5941, 0.1962, 0.5376, 0.1723, 0.4375, 0.1418, 0.5, 0.4895, 0.125, 0.5856, 0.125, 0.5799, 0.0625, 0.4294, 0.04901, 0.1722, 0.0625, 0.004532, 0.0625, 0.002106, 0.125, 0.007003, 0.125, 0.1562, 0.5941, 0.1418, 0.5, 0.1107, 0.5945, 0.1098, 0.7193, 0.07918, 0.8125, 0.2003, 0.8125, 0.1704, 0.7168, 0.1733, 0.3458, 0.112, 0.3125, 0.112, 0.406, 0.0625, 0.25, 0.02671, 0.25, 0.1278, 0.25, 0.09375, 0.25, 0.1278, 0.25, 0.112, 0.3125, 0.1733, 0.3458, 0.293, 0.25, 0.2812, 0.25, 0.25, 0.25, 0.47, 0.1875, 0.5342, 0.1875, 0.5856, 0.125, 0.4895, 0.125, 0.01563, 0.0, 0.01563, 0.0, 0.004532, 0.0625, 0.1722, 0.0625, 0.4607, 0.25, 0.5, 0.25, 0.4688, 0.25, 0.1418, 0.5, 0.112, 0.406, 0.08011, 0.5, 0.5, 0.25, 0.4607, 0.25, 0.5342, 0.1875, 0.47, 0.1875, 0.293, 0.25, 0.3125, 0.25, 0.2812, 0.25, 0.1107, 0.5945, 0.08011, 0.5, 0.04832, 0.5953, 0.04809, 0.3429, 0.112, 0.3125, 0.1278, 0.25, 0.02671, 0.25, 0.112, 0.3125, 0.04809, 0.3429, 0.112, 0.406, 1.0, 0.125, 0.9222, 0.125, 0.9515, 0.1875, 1.0, 0.1875, 0.04832, 0.5953, 0.04758, 0.7209, 0.1098, 0.7193, 0.1107, 0.5945, 1.0, 0.25, 1.0, 0.1875, 0.9515, 0.1875, 0.9775, 0.25, 0.4607, 0.25, 0.4688, 0.25, 0.4375, 0.25, 0.293, 0.25, 0.3438, 0.25, 0.3125, 0.25, 0.0, 0.4375, 0.05134, 0.4375, 0.04809, 0.3429, 1.55e-08, 0.3425, 0.08011, 0.5, 0.05134, 0.4375, 0.01707, 0.5, 0.04832, 0.5953, 0.01707, 0.5, 0.0, 0.5957, 0.0, 0.8125, 2.98e-08, 0.875, 0.09452, 0.875, 0.07918, 0.8125, 2.98e-08, 0.7219, 0.0, 0.8125, 0.07918, 0.8125, 0.04758, 0.7209, 0.4375, 0.25, 0.4062, 0.25, 0.3865, 0.25, 0.4607, 0.25, 0.02671, 0.25, 1.55e-08, 0.3425, 0.04809, 0.3429, 0.0, 0.5957, 2.98e-08, 0.7219, 0.04758, 0.7209, 0.04832, 0.5953, 0.25, 0.25, 0.2188, 0.25, 0.2063, 0.25, 0.293, 0.25, 0.9218, 0.5958, 0.9219, 0.7231, 0.9847, 0.7219, 0.9851, 0.5957, 1.0, 0.5, 0.9881, 0.4375, 0.9535, 0.5, 0.9851, 0.5957, 0.9535, 0.5, 0.9218, 0.5958, 0.9849, 0.3425, 0.928, 0.3996, 0.9881, 0.4375, 0.9775, 0.25, 0.9218, 0.2779, 0.9849, 0.3425, 0.9515, 0.1875, 0.9218, 0.2779, 0.9775, 0.25, 0.779, 0.9375, 0.9537, 0.9375, 0.9536, 0.875, 0.8113, 0.875, 0.928, 0.3996, 0.8844, 0.4641, 0.9535, 0.5, 0.8113, 0.875, 0.9536, 0.875, 0.9535, 0.8125, 0.8271, 0.8125, 0.8271, 0.8125, 0.9535, 0.8125, 0.9219, 0.7231, 0.859, 0.7218, 0.8264, 0.1875, 0.8376, 0.2867, 0.9218, 0.2779, 0.9515, 0.1875, 0.9218, 0.2779, 0.8376, 0.2867, 0.875, 0.344, 0.859, 0.7218, 0.9219, 0.7231, 0.9218, 0.5958, 0.865, 0.6005, 0.8437, 0.5, 0.8251, 0.5625, 0.865, 0.6005, 0.8844, 0.4641, 0.9515, 0.1875, 0.9222, 0.125, 0.8264, 0.1875, 0.8844, 0.4641, 0.865, 0.6005, 0.9218, 0.5958, 0.8438, 0.4375, 0.8844, 0.4641, 0.875, 0.344, 0.8415, 0.375, 0.8844, 0.4641, 0.8438, 0.4375, 0.8437, 0.5, 0.7962, 0.7207, 0.859, 0.7218, 0.865, 0.6005, 0.7955, 0.625, 0.6562, 0.375, 0.6612, 0.375, 0.7041, 0.375, 0.8376, 0.2867, 0.8264, 0.1875, 0.7961, 0.25, 0.76, 0.05058, 0.7437, 0.125, 0.9222, 0.125, 0.9258, 0.0625, 0.8251, 0.5625, 0.7955, 0.625, 0.865, 0.6005, 0.7639, 0.3125, 0.7663, 0.375, 0.8415, 0.375, 0.8376, 0.2867, 0.7992, 0.5, 0.764, 0.5625, 0.8251, 0.5625, 0.7019, 0.8125, 0.8271, 0.8125, 0.7962, 0.7207, 0.7341, 0.7191, 0.8376, 0.2867, 0.7961, 0.25, 0.7639, 0.3125, 0.7663, 0.375, 0.7248, 0.375, 0.7812, 0.375, 0.7003, 0.1875, 0.7321, 0.25, 0.7961, 0.25, 0.8264, 0.1875, 0.7341, 0.7191, 0.7962, 0.7207, 0.7955, 0.625, 0.7256, 0.5916, 0.7812, 0.375, 0.8421, 0.375, 0.8415, 0.375, 0.7663, 0.375, 0.8264, 0.1875, 0.7437, 0.125, 0.7003, 0.1875, 0.764, 0.5625, 0.7256, 0.5916, 0.7955, 0.625, 0.6587, 0.5, 0.7456, 0.5, 0.7188, 0.4375, 0.6875, 0.4375, 0.7248, 0.375, 0.7188, 0.4375, 0.7712, 0.4375, 0.6875, 0.4375, 0.7188, 0.4375, 0.7248, 0.375, 0.6612, 0.375, 0.7712, 0.4375, 0.7456, 0.5, 0.8415, 0.5, 0.8125, 0.4375, 0.6612, 0.375, 0.6562, 0.4375, 0.6875, 0.4375, 0.8421, 0.375, 0.8125, 0.4375, 0.8438, 0.4375, 0.7712, 0.4375, 0.8125, 0.4375, 0.8421, 0.375, 0.7812, 0.375, 0.6612, 0.375, 0.6562, 0.375, 0.6562, 0.4375, 0.6562, 0.4375, 0.8437, 0.5, 0.8415, 0.5, 0.7992, 0.5, 0.8421, 0.375, 0.8438, 0.4375, 0.8438, 0.4375, 0.8415, 0.375, 0.4062, 0.25, 0.4375, 0.25, 0.47, 0.1875, 0.3559, 0.1875, 0.47, 0.1875, 0.4688, 0.25, 0.5, 0.25, 0.47, 0.1875, 0.4375, 0.25, 0.4688, 0.25, 0.4294, 0.04901, 0.3739, 0.125, 0.4895, 0.125, 0.2812, 0.25, 0.3125, 0.25, 0.3559, 0.1875, 0.2289, 0.1875, 0.47, 0.1875, 0.3739, 0.125, 0.3559, 0.1875, 0.3559, 0.1875, 0.375, 0.25, 0.4062, 0.25, 0.3559, 0.1875, 0.3438, 0.25, 0.375, 0.25, 0.3559, 0.1875, 0.3125, 0.25, 0.3438, 0.25, 0.2359, 0.125, 0.2289, 0.1875, 0.3559, 0.1875, 0.3739, 0.125, 0.1722, 0.0625, 0.2359, 0.125, 0.3739, 0.125, 0.4294, 0.04901, 0.1405, 0.1875, 0.1563, 0.25, 0.1875, 0.25, 0.2289, 0.1875, 0.2289, 0.1875, 0.25, 0.25, 0.2812, 0.25, 0.25, 0.25, 0.2289, 0.1875, 0.2188, 0.25, 0.2188, 0.25, 0.2289, 0.1875, 0.1875, 0.25, 0.1139, 0.125, 0.1405, 0.1875, 0.2289, 0.1875, 0.2359, 0.125, 0.06333, 0.1875, 0.09375, 0.25, 0.125, 0.25, 0.1405, 0.1875, 0.2359, 0.125, 0.1722, 0.0625, 0.1139, 0.125, 0.1563, 0.25, 0.1405, 0.1875, 0.125, 0.25, 0.4165, 0.25, 0.5001, 0.25, 0.4688, 0.25, 0.4375, 0.25, 0.1139, 0.125, 0.06333, 0.1875, 0.1405, 0.1875, 0.09375, 0.25, 0.06333, 0.1875, 0.0625, 0.25, 0.0625, 0.25, 0.06333, 0.1875, 0.03125, 0.25, 0.1722, 0.0625, 0.007003, 0.125, 0.1139, 0.125, 0.03125, 0.25, 0.06333, 0.1875, 2.98e-08, 0.25, 0.03125, 0.25, 0.03125, 0.25, 2.98e-08, 0.25, 2.98e-08, 0.25, 0.08638, 0.25, 0.0625, 0.25, 0.03125, 0.25, 0.03125, 0.25, 0.146, 0.25, 0.125, 0.25, 0.09375, 0.25, 0.08638, 0.25, 0.1875, 0.25, 0.1875, 0.25, 0.1563, 0.25, 0.146, 0.25, 0.2332, 0.25, 0.2188, 0.25, 0.1875, 0.25, 0.1875, 0.25, 0.2188, 0.25, 0.2332, 0.25, 0.25, 0.25, 0.2948, 0.25, 0.3576, 0.25, 0.3438, 0.25, 0.3125, 0.25, 0.0625, 0.25, 0.08638, 0.25, 0.09375, 0.25, 0.2332, 0.25, 0.2948, 0.25, 0.2812, 0.25, 0.25, 0.25, 0.3576, 0.25, 0.4165, 0.25, 0.4062, 0.25, 0.375, 0.25, 0.125, 0.25, 0.146, 0.25, 0.1563, 0.25, 0.5883, 0.7858, 0.7026, 0.7491, 0.7014, 0.5938, 0.5852, 0.5937, 0.7026, 0.7491, 0.6516, 0.926, 0.8803, 0.8471, 0.7054, 0.3129, 0.6194, 0.4454, 0.7214, 0.4683, 0.7026, 0.7491, 0.5883, 0.7858, 0.6516, 0.926, 0.6446, 0.157, 0.5817, 0.28, 0.7054, 0.3129, 0.4508, 0.4202, 0.5216, 0.4898, 0.5817, 0.28, 0.4541, 0.2775, 0.6194, 0.4454, 0.5852, 0.5937, 0.7014, 0.5938, 0.5817, 0.28, 0.5216, 0.4898, 0.6194, 0.4454, 0.4541, 0.2775, 0.5817, 0.28, 0.6446, 0.157, 0.3803, 0.1529, 0.5883, 0.7858, 0.4264, 0.6633, 0.3871, 0.8454, 0.5216, 0.4898, 0.4264, 0.6633, 0.5883, 0.7858, 0.5852, 0.5937, 0.3249, 0.2788, 0.3229, 0.4343, 0.4508, 0.4202, 0.4541, 0.2775, 0.4583, 0.02839, 0.3803, 0.1529, 0.6446, 0.157, 0.2026, 0.2509, 0.2014, 0.4062, 0.3229, 0.4343, 0.3249, 0.2788, 0.4541, 0.2775, 0.3803, 0.1529, 0.3249, 0.2788, 0.3871, 0.8454, 0.2009, 0.9515, 0.6516, 0.926, 0.4264, 0.6633, 0.3229, 0.4343, 0.3179, 0.6736, 0.3179, 0.6736, 0.3229, 0.4343, 0.2214, 0.5317, 0.2214, 0.5317, 0.2054, 0.6871, 0.3179, 0.6736, 0.3229, 0.4343, 0.2014, 0.4062, 0.2214, 0.5317, 0.1446, 0.843, 0.3871, 0.8454, 0.3179, 0.6736, 0.2054, 0.6871, 0.08827, 0.2142, 0.08516, 0.4063, 0.2014, 0.4062, 0.2026, 0.2509, 0.2214, 0.5317, 0.2014, 0.4062, 0.1194, 0.5546, 0.2054, 0.6871, 0.1194, 0.5546, 0.08168, 0.72, 0.02756, 0.5102, 0.08516, 0.4063, 0.08827, 0.2142, 2.98e-08, 0.2791, 0.1194, 0.5546, 0.08516, 0.4063, 0.02756, 0.5102, 0.1596, 0.07403, 1.591e-08, 0.1541, 0.08827, 0.2142, 2.98e-08, 0.7219, 1.558e-08, 0.8452, 0.1446, 0.843, 0.08168, 0.72, 0.0, 0.5957, 2.98e-08, 0.7219, 0.08168, 0.72, 0.02756, 0.5102, 0.8249, 0.7212, 0.9541, 0.7225, 0.9508, 0.5798, 0.8229, 0.5657, 0.9861, 0.4374, 0.9264, 0.3367, 0.9508, 0.5798, 0.9264, 0.3367, 0.8229, 0.5657, 0.9508, 0.5798, 0.8803, 0.8471, 0.6516, 0.926, 0.9193, 0.9716, 0.9264, 0.3367, 0.8871, 0.1546, 0.8179, 0.3264, 0.6446, 0.157, 0.7054, 0.3129, 0.8179, 0.3264, 0.8871, 0.1546, 0.8249, 0.7212, 0.7026, 0.7491, 0.8803, 0.8471, 0.7026, 0.7491, 0.8249, 0.7212, 0.8229, 0.5657, 0.7014, 0.5938, 0.5883, 0.7858, 0.7026, 0.7491, 0.7014, 0.5938, 0.5852, 0.5937, 0.8871, 0.1546, 0.6928, 0.04853, 0.6446, 0.157, 0.7026, 0.7491, 0.6516, 0.926, 0.8803, 0.8471, 0.7054, 0.3129, 0.6194, 0.4454, 0.7214, 0.4683, 0.7026, 0.7491, 0.5883, 0.7858, 0.6516, 0.926, 0.6446, 0.157, 0.5817, 0.28, 0.7054, 0.3129, 0.4508, 0.4202, 0.5216, 0.4898, 0.5817, 0.28, 0.4541, 0.2775, 0.6194, 0.4454, 0.5852, 0.5937, 0.7014, 0.5938, 0.5817, 0.28, 0.5216, 0.4898, 0.6194, 0.4454, 0.4541, 0.2775, 0.5817, 0.28, 0.6446, 0.157, 0.3803, 0.1529, 0.5883, 0.7858, 0.4264, 0.6633, 0.3871, 0.8454, 0.5216, 0.4898, 0.4264, 0.6633, 0.5883, 0.7858, 0.5852, 0.5937, 0.3249, 0.2788, 0.3229, 0.4343, 0.4508, 0.4202, 0.4541, 0.2775, 0.4583, 0.02839, 0.3803, 0.1529, 0.6446, 0.157, 0.2026, 0.2509, 0.2014, 0.4062, 0.3229, 0.4343, 0.3249, 0.2788, 0.4541, 0.2775, 0.3803, 0.1529, 0.3249, 0.2788, 0.3871, 0.8454, 0.2009, 0.9515, 0.6516, 0.926, 0.4264, 0.6633, 0.3229, 0.4343, 0.3179, 0.6736, 0.3179, 0.6736, 0.3229, 0.4343, 0.2214, 0.5317, 0.2214, 0.5317, 0.2054, 0.6871, 0.3179, 0.6736, 0.3229, 0.4343, 0.2014, 0.4062, 0.2214, 0.5317, 0.1446, 0.843, 0.3871, 0.8454, 0.3179, 0.6736, 0.2054, 0.6871, 0.08827, 0.2142, 0.08516, 0.4063, 0.2014, 0.4062, 0.2026, 0.2509, 0.2214, 0.5317, 0.2014, 0.4062, 0.1194, 0.5546, 0.2054, 0.6871, 0.1194, 0.5546, 0.08168, 0.72, 0.02756, 0.5102, 0.08516, 0.4063, 0.08827, 0.2142, 2.98e-08, 0.2791, 0.1194, 0.5546, 0.08516, 0.4063, 0.02756, 0.5102, 0.1596, 0.07403, 1.591e-08, 0.1541, 0.08827, 0.2142, 2.98e-08, 0.7219, 1.558e-08, 0.8452, 0.1446, 0.843, 0.08168, 0.72, 0.0, 0.5957, 2.98e-08, 0.7219, 0.08168, 0.72, 0.02756, 0.5102, 0.8249, 0.7212, 0.9541, 0.7225, 0.9508, 0.5798, 0.8229, 0.5657, 0.9861, 0.4374, 0.9264, 0.3367, 0.9508, 0.5798, 0.9264, 0.3367, 0.8229, 0.5657, 0.9508, 0.5798, 0.8803, 0.8471, 0.6516, 0.926, 0.9193, 0.9716, 0.9264, 0.3367, 0.8871, 0.1546, 0.8179, 0.3264, 0.6446, 0.157, 0.7054, 0.3129, 0.8179, 0.3264, 0.8871, 0.1546, 0.8249, 0.7212, 0.7026, 0.7491, 0.8803, 0.8471, 0.7026, 0.7491, 0.8249, 0.7212, 0.8229, 0.5657, 0.7014, 0.5938, 0.591, 0.1059, 0.8767, 0.07093, 0.9087, 0.3944, 0.6196, 0.4264, 0.8871, 0.1546, 0.6928, 0.04853, 0.6446, 0.157, 0.591, 0.1059, 0.8767, 0.07093, 0.9087, 0.3944, 0.6196, 0.4264, 0.591, 0.1059, 0.8767, 0.07093, 0.9087, 0.3944, 0.6196, 0.4264, 0.591, 0.1059, 0.8767, 0.07093, 0.9087, 0.3944, 0.6196, 0.4264, 0.591, 0.1059, 0.8767, 0.07093, 0.9087, 0.3944, 0.6196, 0.4264, 0.591, 0.1059, 0.8767, 0.07093, 0.9087, 0.3944, 0.6196, 0.4264, 0.591, 0.1059, 0.8767, 0.07093, 0.9087, 0.3944, 0.6196, 0.4264, 0.591, 0.1059, 0.8767, 0.07093, 0.9087, 0.3944, 0.6196, 0.4264, 0.879, 0.4275, 0.5907, 0.3936, 0.6205, 0.07277, 0.9093, 0.1064, 0.879, 0.4275, 0.5907, 0.3936, 0.6205, 0.07277, 0.9093, 0.1064, 0.879, 0.4275, 0.5907, 0.3936, 0.6205, 0.07277, 0.9093, 0.1064, 0.879, 0.4275, 0.5907, 0.3936, 0.6205, 0.07277, 0.9093, 0.1064, 0.879, 0.4275, 0.5907, 0.3936, 0.6205, 0.07277, 0.9093, 0.1064, 0.879, 0.4275, 0.5907, 0.3936, 0.6205, 0.07277, 0.9093, 0.1064, 0.879, 0.4275, 0.5907, 0.3936, 0.6205, 0.07277, 0.9093, 0.1064, 0.879, 0.4275, 0.5907, 0.3936, 0.6205, 0.07277, 0.9093, 0.1064, 0.4995, 0.5837, 0.4537, 0.8954, 0.5305, 0.9189, 0.5826, 0.5887, 0.9294, 0.9222, 0.8817, 0.5783, 0.8452, 0.9004, 0.8452, 0.9004, 0.806, 0.5766, 0.7305, 0.9089, 0.7305, 0.9089, 0.7017, 0.581, 0.6538, 0.9163, 0.6538, 0.9163, 0.5826, 0.5887, 0.5969, 0.9239, 0.5969, 0.9239, 0.5826, 0.5887, 0.5305, 0.9189, 0.2248, 0.5777, 0.2229, 0.9127, 0.3293, 0.9147, 0.3005, 0.5809, 0.4537, 0.8954, 0.37, 0.5894, 0.3293, 0.9147, 0.02889, 0.5996, 0.0188, 0.9084, 0.08235, 0.9228, 0.09532, 0.5842, 0.2229, 0.9127, 0.157, 0.5821, 0.1478, 0.9235, 0.1478, 0.9235, 0.09532, 0.5842, 0.08235, 0.9228, 0.9927, 0.9234, 0.9528, 0.5807, 0.9294, 0.9222, 0.9294, 0.9222, 0.9405, 1.0, 0.9658, 1.0, 0.9294, 0.9222, 0.8773, 0.9766, 0.9033, 1.0, 0.6538, 0.9163, 0.6592, 1.0, 0.6845, 1.0, 0.5305, 0.9189, 0.5446, 1.0, 0.5969, 0.9239, 0.4537, 0.8954, 0.4291, 0.9524, 0.5305, 0.9189, 0.3293, 0.9147, 0.4291, 0.9524, 0.4537, 0.8954, 0.3293, 0.9147, 0.2229, 0.9127, 0.271, 0.9841, 0.2229, 0.9127, 0.2217, 1.0, 0.247, 1.0, 0.0188, 0.9084, 0.0446, 1.0, 0.08235, 0.9228, 0.1142, 0.3459, 0.2411, 0.4066, 0.4048, 0.2479, 0.3559, 0.1278, 0.2458, 0.08265, 0.08997, 0.1817, 0.753, 0.5, 0.7017, 0.581, 0.806, 0.5766, 0.7783, 0.5, 0.9528, 0.5807, 0.9977, 0.5234, 0.9717, 0.5, 0.7885, 0.4064, 0.9036, 0.3154, 0.8581, 0.4118, 0.8817, 0.5783, 0.8603, 0.5, 0.806, 0.5766, 0.5342, 0.5, 0.4995, 0.5837, 0.5826, 0.5887, 0.5595, 0.5, 0.9293, 0.2019, 0.9036, 0.3154, 0.8497, 0.1297, 0.7017, 0.581, 0.6274, 0.5217, 0.5826, 0.5887, 0.2783, 0.5, 0.253, 0.5, 0.2248, 0.5777, 0.2886, 0.5604, 0.7323, 0.06924, 0.8497, 0.1297, 0.6281, 0.1508, 0.4995, 0.5837, 0.4853, 0.5, 0.4338, 0.576, 0.4338, 0.576, 0.4345, 0.5, 0.4092, 0.5, 0.157, 0.5821, 0.1094, 0.5, 0.09532, 0.5842, 0.09532, 0.5842, 0.09079, 0.5, 0.06546, 0.5, 0.02889, 0.5996, 0.09532, 0.5842, 0.02898, 0.5252, 0.7349, 0.4382, 0.6137, 0.3327, 0.7885, 0.4064, 0.7885, 0.4064, 0.6137, 0.3327, 0.6281, 0.1508, 0.8497, 0.1297, 0.9036, 0.3154])
me_cylinder_001.use_remesh_fix_poles = True
me_cylinder_001.use_remesh_preserve_attributes = False
me_cylinder_001.update()

# ---- objects
ob_cylinder_001 = bpy.data.objects.new('Cylinder.001', me_cylinder_001)

# ---- transforms, parenting, visibility, modifiers, constraints
ob_cylinder_001.location = (1.003, 7.793e-10, 0.0058)
ob_cylinder_001.rotation_euler = (-1.035e-06, -1.721, -0.4671)
ob_cylinder_001.scale = (0.2003, 0.2003, -0.3071)

# ---- collection membership
col_collection.objects.link(ob_cylinder_001)

# ---- scene / render settings (as saved in the file)
scene.frame_start = 1; scene.frame_end = 250; scene.frame_set(1)
scene.render.engine = 'BLENDER_EEVEE_NEXT'
scene.cycles.use_denoising = False
scene.cycles.samples = 128
scene.cycles.sampling_pattern = 'TABULATED_SOBOL'
scene.cycles.use_adaptive_sampling = False
scene.cycles.use_light_tree = False
scene.view_settings.view_transform = 'Standard'
bpy.context.view_layer.update()

# ---- added for rendering (the .blend has no active camera and no usable light): camera, sun
cam_auto = bpy.data.cameras.new('AutoCamera')
cam_auto.lens = 50.0
cam_auto.sensor_width = 36.0
cam_auto.clip_end = 1000.0
ob_auto_camera = bpy.data.objects.new('AutoCamera', cam_auto)
scene.collection.objects.link(ob_auto_camera)
ob_auto_camera.location = (4.65629, -5.57159, 3.65524)
ob_auto_camera.rotation_euler = (1.09748, -7.21219e-08, 0.694738)
scene.camera = ob_auto_camera
light_auto_sun = bpy.data.lights.new('AutoSun', 'SUN')
light_auto_sun.energy = 3.0
light_auto_sun.angle = 0.0523599
ob_auto_sun = bpy.data.objects.new('AutoSun', light_auto_sun)
scene.collection.objects.link(ob_auto_sun)
ob_auto_sun.rotation_euler = (0.872665, 0.174533, 0.523599)
bpy.context.view_layer.update()
